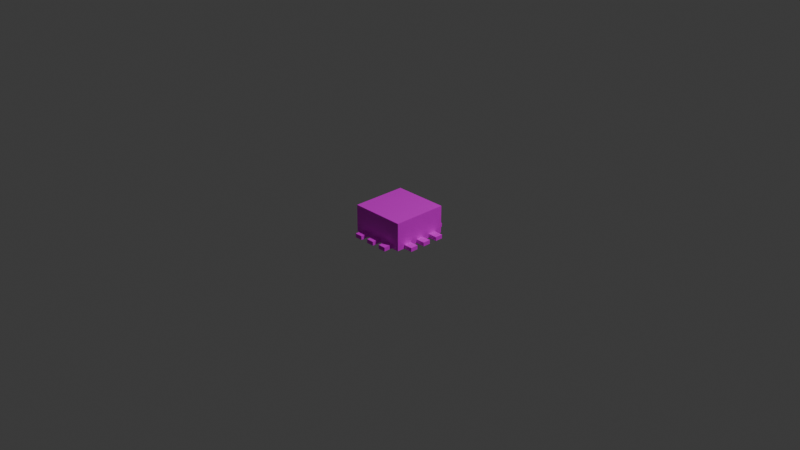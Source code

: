 # Source: socket.blend  (saved by Blender 4.3.34; exported with 4.5.12 LTS)
import bpy
from mathutils import Matrix  # noqa: F401  (used for matrix-valued properties, if any)

bpy.ops.wm.read_factory_settings(use_empty=True)
scene = bpy.context.scene
scene.name = 'Scene'

# ---- collections
col_collection = bpy.data.collections.new('Collection'); scene.collection.children.link(col_collection)

# ---- images (referenced by path relative to the original .blend; pixels are not part of the script)
import os
ASSET_DIR = os.environ.get("B2B_ASSET_DIR", "")  # directory of the original .blend (textures are referenced by path, not embedded)
HERE = os.path.dirname(os.path.abspath(__file__))  # packed textures are extracted next to this script under _unpacked/

def load_image(name, relpath, width, height, colorspace="sRGB"):
    """Load a texture the original file referenced (path relative to the .blend, or extracted next to this script)."""
    p = next((c for c in (os.path.join(HERE, relpath), os.path.join(ASSET_DIR, relpath)) if relpath and os.path.exists(c)), "")
    if p:
        img = bpy.data.images.load(p, check_existing=True)
        img.name = name
    else:  # same state as the original file: an image datablock whose file is absent (Cycles renders it pink)
        img = bpy.data.images.new(name, width, height)
        img.source = "FILE"
        img.filepath = "//" + (relpath or name)
    img.colorspace_settings.name = colorspace
    return img
img_motherboard_colors_png = load_image('motherboard-colors.png', 'motherboard-colors.png', 1024, 1024, 'sRGB')

# ---- materials (node trees are filled in below, after node groups)
mat_material = bpy.data.materials.new('Material')
mat_material.alpha_threshold = 0.0
mat_material.roughness = 0.5
mat_material.line_color = (0.0, 0.0, 0.0, 1.0)

# ---- material node trees
mat_material.use_nodes = True; mat_material.node_tree.nodes.clear()
_N = mat_material.node_tree.nodes; _L = mat_material.node_tree.links
n0 = _N.new('ShaderNodeOutputMaterial'); n0.name = 'Material Output'; n0.location = (300, 300)
n1 = _N.new('ShaderNodeBsdfPrincipled'); n1.name = 'Principled BSDF'; n1.location = (10, 300)
n1.inputs[3].default_value = 1.45
n2 = _N.new('ShaderNodeTexImage'); n2.name = 'Image Texture'; n2.location = (-280, 260)
n2.image = img_motherboard_colors_png
_L.new(n1.outputs[0], n0.inputs[0])
_L.new(n2.outputs[0], n1.inputs[0])
n0.is_active_output = True

# ---- world
world_world = bpy.data.worlds.new('World'); scene.world = world_world
world_world.use_nodes = True; world_world.node_tree.nodes.clear()
_N = world_world.node_tree.nodes; _L = world_world.node_tree.links
n0 = _N.new('ShaderNodeOutputWorld'); n0.name = 'World Output'; n0.location = (300, 300)
n1 = _N.new('ShaderNodeBackground'); n1.name = 'Background'; n1.location = (10, 300)
n1.inputs[0].default_value = (0.05088, 0.05088, 0.05088, 1.0)
_L.new(n1.outputs[0], n0.inputs[0])
n0.is_active_output = True
world_world.color = (0.05088, 0.05088, 0.05088)
world_world.sun_shadow_jitter_overblur = 0.0

# ---- cameras
cam_camera = bpy.data.cameras.new('Camera')
cam_camera.clip_end = 100.0
cam_camera.ortho_scale = 7.314

# ---- lights
light_light = bpy.data.lights.new('Light', 'POINT')
light_light.energy = 1000.0
light_light.shadow_soft_size = 0.1

# ---- meshes
me_cube = bpy.data.meshes.new('Cube')
me_cube.from_pydata([(1.0, 1.0, 1.0), (1.0, 1.0, -1.0), (1.0, -1.0, 1.0), (1.0, -1.0, -1.0), (-1.0, 1.0, 1.0), (-1.0, 1.0, -1.0), (-1.0, -1.0, 1.0), (-1.0, -1.0, -1.0), (1.0, -1.0, 1.0), (-1.0, -1.0, 1.0), (1.0, 1.0, 1.0), (-1.0, 1.0, 1.0), (-1.0, 0.7143, -1.0), (-1.0, 0.4286, -1.0), (-1.0, 0.1429, -1.0), (-1.0, -0.1429, -1.0), (-1.0, -0.4286, -1.0), (-1.0, -0.7143, -1.0), (1.0, 0.7143, 1.0), (1.0, 0.4286, 1.0), (1.0, 0.1429, 1.0), (1.0, -0.1429, 1.0), (1.0, -0.4286, 1.0), (1.0, -0.7143, 1.0), (-1.0, -0.7143, 1.0), (-1.0, -0.4286, 1.0), (-1.0, -0.1429, 1.0), (-1.0, 0.1429, 1.0), (-1.0, 0.4286, 1.0), (-1.0, 0.7143, 1.0), (1.0, -0.7143, -1.0), (1.0, -0.4286, -1.0), (1.0, -0.1429, -1.0), (1.0, 0.1429, -1.0), (1.0, 0.4286, -1.0), (1.0, 0.7143, -1.0), (1.0, 0.7143, 1.0), (1.0, 0.4286, 1.0), (1.0, 0.1429, 1.0), (1.0, -0.1429, 1.0), (1.0, -0.4286, 1.0), (1.0, -0.7143, 1.0), (-1.0, -0.7143, 1.0), (-1.0, -0.4286, 1.0), (-1.0, -0.1429, 1.0), (-1.0, 0.1429, 1.0), (-1.0, 0.4286, 1.0), (-1.0, 0.7143, 1.0), (0.7143, 1.0, -1.0), (0.4286, 1.0, -1.0), (0.1429, 1.0, -1.0), (-0.1429, 1.0, -1.0), (-0.4286, 1.0, -1.0), (-0.7143, 1.0, -1.0), (0.7143, -1.0, 1.0), (0.4286, -1.0, 1.0), (0.1429, -1.0, 1.0), (-0.1429, -1.0, 1.0), (-0.4286, -1.0, 1.0), (-0.7143, -1.0, 1.0), (-0.7143, -1.0, -1.0), (-0.4286, -1.0, -1.0), (-0.1429, -1.0, -1.0), (0.1429, -1.0, -1.0), (0.4286, -1.0, -1.0), (0.7143, -1.0, -1.0), (-0.7143, 1.0, 1.0), (-0.4286, 1.0, 1.0), (-0.1429, 1.0, 1.0), (0.1429, 1.0, 1.0), (0.4286, 1.0, 1.0), (0.7143, 1.0, 1.0), (0.7143, -1.0, 1.0), (0.4286, -1.0, 1.0), (0.1429, -1.0, 1.0), (-0.1429, -1.0, 1.0), (-0.4286, -1.0, 1.0), (-0.7143, -1.0, 1.0), (-0.7143, 1.0, 1.0), (-0.4286, 1.0, 1.0), (-0.1429, 1.0, 1.0), (0.1429, 1.0, 1.0), (0.4286, 1.0, 1.0), (0.7143, 1.0, 1.0), (1.0, 1.0, 0.7143), (1.0, 1.0, 0.4286), (1.0, 1.0, 0.1429), (1.0, 1.0, -0.1429), (1.0, 1.0, -0.4286), (1.0, 1.0, -0.7143), (-1.0, -1.0, -0.7143), (-1.0, -1.0, -0.4286), (-1.0, -1.0, -0.1429), (-1.0, -1.0, 0.1429), (-1.0, -1.0, 0.4286), (-1.0, -1.0, 0.7143), (1.0, -1.0, 0.7143), (1.0, -1.0, 0.4286), (1.0, -1.0, 0.1429), (1.0, -1.0, -0.1429), (1.0, -1.0, -0.4286), (1.0, -1.0, -0.7143), (-1.0, 1.0, 0.7143), (-1.0, 1.0, 0.4286), (-1.0, 1.0, 0.1429), (-1.0, 1.0, -0.1429), (-1.0, 1.0, -0.4286), (-1.0, 1.0, -0.7143), (1.0, 0.7143, -0.7143), (1.0, 0.4286, -0.7143), (1.0, 0.1429, -0.7143), (1.0, -0.1429, -0.7143), (1.0, -0.4286, -0.7143), (1.0, -0.7143, -0.7143), (-1.0, -0.7143, -0.7143), (-1.0, -0.4286, -0.7143), (-1.0, -0.1429, -0.7143), (-1.0, 0.1429, -0.7143), (-1.0, 0.4286, -0.7143), (-1.0, 0.7143, -0.7143), (-0.7143, 1.0, -0.7143), (-0.4286, 1.0, -0.7143), (-0.1429, 1.0, -0.7143), (0.1429, 1.0, -0.7143), (0.4286, 1.0, -0.7143), (0.7143, 1.0, -0.7143), (0.7143, -1.0, -0.7143), (0.4286, -1.0, -0.7143), (0.1429, -1.0, -0.7143), (-0.1429, -1.0, -0.7143), (-0.4286, -1.0, -0.7143), (-0.7143, -1.0, -0.7143), (-0.7143, -1.0, -1.0), (-0.4286, -1.0, -1.0), (-0.4286, -1.0, -0.7143), (-0.7143, -1.0, -0.7143), (-0.1429, -1.333, -1.0), (0.1429, -1.333, -1.0), (0.4286, -1.333, -1.0), (0.7143, -1.333, -1.0), (0.7143, -1.333, -0.7143), (0.4286, -1.333, -0.7143), (0.1429, -1.333, -0.7143), (-0.1429, -1.333, -0.7143), (-0.7143, -1.333, -1.0), (-0.4286, -1.333, -1.0), (-0.4286, -1.333, -0.7143), (-0.7143, -1.333, -0.7143), (-1.333, 0.7143, -1.0), (-1.333, 0.4286, -1.0), (-1.333, 0.1429, -1.0), (-1.333, -0.1429, -1.0), (-1.333, -0.4286, -1.0), (-1.333, -0.7143, -1.0), (-1.333, -0.7143, -0.7143), (-1.333, -0.4286, -0.7143), (-1.333, -0.1429, -0.7143), (-1.333, 0.1429, -0.7143), (-1.333, 0.4286, -0.7143), (-1.333, 0.7143, -0.7143), (0.7143, 1.333, -1.0), (0.4286, 1.333, -1.0), (0.1429, 1.333, -1.0), (-0.1429, 1.333, -1.0), (-0.4286, 1.333, -1.0), (-0.7143, 1.333, -1.0), (-0.7143, 1.333, -0.7143), (-0.4286, 1.333, -0.7143), (-0.1429, 1.333, -0.7143), (0.1429, 1.333, -0.7143), (0.4286, 1.333, -0.7143), (0.7143, 1.333, -0.7143), (1.333, -0.7143, -1.0), (1.333, -0.4286, -1.0), (1.333, -0.1429, -1.0), (1.333, 0.1429, -1.0), (1.333, 0.4286, -1.0), (1.333, 0.7143, -1.0), (1.333, 0.7143, -0.7143), (1.333, 0.4286, -0.7143), (1.333, 0.1429, -0.7143), (1.333, -0.1429, -0.7143), (1.333, -0.4286, -0.7143), (1.333, -0.7143, -0.7143), (-0.7143, -1.0, 1.0), (-1.0, -1.0, 1.0), (1.0, -0.7143, 1.0), (1.0, -1.0, 1.0), (-1.0, 0.7143, 1.0), (-1.0, 1.0, 1.0), (0.7143, 1.0, 1.0), (1.0, 1.0, 1.0), (1.0, 0.7143, 1.0), (1.0, 0.4286, 1.0), (1.0, 0.1429, 1.0), (1.0, -0.1429, 1.0), (1.0, -0.4286, 1.0), (-1.0, -0.7143, 1.0), (-1.0, -0.4286, 1.0), (-1.0, -0.1429, 1.0), (-1.0, 0.1429, 1.0), (-1.0, 0.4286, 1.0), (0.7143, -1.0, 1.0), (0.4286, -1.0, 1.0), (0.1429, -1.0, 1.0), (-0.1429, -1.0, 1.0), (-0.4286, -1.0, 1.0), (-0.7143, 1.0, 1.0), (-0.4286, 1.0, 1.0), (-0.1429, 1.0, 1.0), (0.1429, 1.0, 1.0), (0.4286, 1.0, 1.0)], [], [(66, 4, 11, 78), (54, 2, 8, 72), (24, 6, 9, 42), (18, 0, 10, 36), (2, 23, 41, 8), (23, 22, 40, 41), (22, 21, 39, 40), (21, 20, 38, 39), (20, 19, 37, 38), (19, 18, 36, 37), (4, 29, 47, 11), (29, 28, 46, 47), (28, 27, 45, 46), (27, 26, 44, 45), (26, 25, 43, 44), (25, 24, 42, 43), (23, 2, 96, 97, 98, 99, 100, 101, 3, 30, 113, 112, 31, 32, 111, 110, 33, 34, 109, 108, 35, 1, 89, 88, 87, 86, 85, 84, 0, 18, 19, 20, 21, 22), (59, 6, 95, 94, 93, 92, 91, 90, 7, 60, 131, 130, 61, 62, 129, 128, 63, 64, 127, 126, 65, 3, 101, 100, 99, 98, 97, 96, 2, 54, 55, 56, 57, 58), (6, 59, 77, 9), (59, 58, 76, 77), (58, 57, 75, 76), (57, 56, 74, 75), (56, 55, 73, 74), (55, 54, 72, 73), (0, 71, 83, 10), (71, 70, 82, 83), (70, 69, 81, 82), (69, 68, 80, 81), (68, 67, 79, 80), (67, 66, 78, 79), (60, 61, 133, 132), (133, 134, 146, 145), (63, 128, 142, 137), (29, 4, 102, 103, 104, 105, 106, 107, 5, 12, 119, 118, 13, 14, 117, 116, 15, 16, 115, 114, 17, 7, 90, 91, 92, 93, 94, 95, 6, 24, 25, 26, 27, 28), (53, 120, 166, 165), (123, 50, 162, 169), (48, 49, 161, 160), (30, 3, 65, 64, 63, 62, 61, 60, 7, 17, 16, 15, 14, 13, 12, 5, 53, 52, 51, 50, 49, 48, 1, 35, 34, 33, 32, 31), (12, 13, 149, 148), (118, 119, 159, 158), (15, 116, 156, 151), (71, 0, 84, 85, 86, 87, 88, 89, 1, 48, 125, 124, 49, 50, 123, 122, 51, 52, 121, 120, 53, 5, 107, 106, 105, 104, 103, 102, 4, 66, 67, 68, 69, 70), (33, 110, 180, 175), (110, 111, 181, 180), (113, 30, 172, 183), (128, 129, 143, 142), (131, 60, 132, 135), (61, 130, 134, 133), (130, 131, 135, 134), (137, 142, 143, 136), (139, 140, 141, 138), (145, 146, 147, 144), (129, 62, 136, 143), (135, 132, 144, 147), (65, 126, 140, 139), (64, 65, 139, 138), (126, 127, 141, 140), (134, 135, 147, 146), (127, 64, 138, 141), (132, 133, 145, 144), (62, 63, 137, 136), (149, 158, 159, 148), (151, 156, 157, 150), (153, 154, 155, 152), (117, 14, 150, 157), (114, 115, 155, 154), (17, 114, 154, 153), (16, 17, 153, 152), (13, 118, 158, 149), (115, 16, 152, 155), (116, 117, 157, 156), (14, 15, 151, 150), (119, 12, 148, 159), (161, 170, 171, 160), (163, 168, 169, 162), (165, 166, 167, 164), (52, 53, 165, 164), (124, 125, 171, 170), (120, 121, 167, 166), (49, 124, 170, 161), (121, 52, 164, 167), (50, 51, 163, 162), (125, 48, 160, 171), (122, 123, 169, 168), (51, 122, 168, 163), (173, 182, 183, 172), (175, 180, 181, 174), (177, 178, 179, 176), (30, 31, 173, 172), (111, 32, 174, 181), (34, 35, 177, 176), (112, 113, 183, 182), (35, 108, 178, 177), (108, 109, 179, 178), (31, 112, 182, 173), (109, 34, 176, 179), (32, 33, 175, 174), (79, 78, 207, 208), (197, 185, 184, 206, 205, 204, 203, 202, 187, 186, 196, 195, 194, 193, 192, 191, 190, 211, 210, 209, 208, 207, 189, 188, 201, 200, 199, 198), (36, 10, 191, 192), (80, 79, 208, 209), (37, 36, 192, 193), (81, 80, 209, 210), (38, 37, 193, 194), (82, 81, 210, 211), (39, 38, 194, 195), (83, 82, 211, 190), (40, 39, 195, 196), (41, 40, 196, 186), (42, 9, 185, 197), (72, 8, 187, 202), (43, 42, 197, 198), (73, 72, 202, 203), (44, 43, 198, 199), (9, 77, 184, 185), (74, 73, 203, 204), (45, 44, 199, 200), (8, 41, 186, 187), (75, 74, 204, 205), (46, 45, 200, 201), (11, 47, 188, 189), (76, 75, 205, 206), (47, 46, 201, 188), (10, 83, 190, 191), (77, 76, 206, 184), (78, 11, 189, 207)])
_uv = me_cube.uv_layers.new(name='UVMap')
_uv.uv.foreach_set('vector', [0.3779, 0.3055, 0.3779, 0.3055, 0.3779, 0.3055, 0.3779, 0.3055, 0.3779, 0.3055, 0.3779, 0.3055, 0.3779, 0.3055, 0.3779, 0.3055, 0.3779, 0.3055, 0.3779, 0.3055, 0.3779, 0.3055, 0.3779, 0.3055, 0.3779, 0.3055, 0.3779, 0.3055, 0.3779, 0.3055, 0.3779, 0.3055, 0.3779, 0.3055, 0.3779, 0.3055, 0.3779, 0.3055, 0.3779, 0.3055, 0.3779, 0.3055, 0.3779, 0.3055, 0.3779, 0.3055, 0.3779, 0.3055, 0.3779, 0.3055, 0.3779, 0.3055, 0.3779, 0.3055, 0.3779, 0.3055, 0.3779, 0.3055, 0.3779, 0.3055, 0.3779, 0.3055, 0.3779, 0.3055, 0.3779, 0.3055, 0.3779, 0.3055, 0.3779, 0.3055, 0.3779, 0.3055, 0.3779, 0.3055, 0.3779, 0.3055, 0.3779, 0.3055, 0.3779, 0.3055, 0.3779, 0.3055, 0.3779, 0.3055, 0.3779, 0.3055, 0.3779, 0.3055, 0.3779, 0.3055, 0.3779, 0.3055, 0.3779, 0.3055, 0.3779, 0.3055, 0.3779, 0.3055, 0.3779, 0.3055, 0.3779, 0.3055, 0.3779, 0.3055, 0.3779, 0.3055, 0.3779, 0.3055, 0.3779, 0.3055, 0.3779, 0.3055, 0.3779, 0.3055, 0.3779, 0.3055, 0.3779, 0.3055, 0.3779, 0.3055, 0.3779, 0.3055, 0.3779, 0.3055, 0.3779, 0.3055, 0.3779, 0.3055, 0.2583, 0.4704, 0.2583, 0.4603, 0.2684, 0.4603, 0.2785, 0.4603, 0.2885, 0.4603, 0.2986, 0.4603, 0.3087, 0.4603, 0.3188, 0.4603, 0.3289, 0.4603, 0.3289, 0.4704, 0.3188, 0.4704, 0.3188, 0.4805, 0.3289, 0.4805, 0.3289, 0.4906, 0.3188, 0.4906, 0.3188, 0.5007, 0.3289, 0.5007, 0.3289, 0.5108, 0.3188, 0.5108, 0.3188, 0.5209, 0.3289, 0.5209, 0.3289, 0.5309, 0.3188, 0.5309, 0.3087, 0.5309, 0.2986, 0.5309, 0.2885, 0.5309, 0.2785, 0.5309, 0.2684, 0.5309, 0.2583, 0.5309, 0.2583, 0.5209, 0.2583, 0.5108, 0.2583, 0.5007, 0.2583, 0.4906, 0.2583, 0.4805, 0.6089, 0.4904, 0.6089, 0.4832, 0.6162, 0.4832, 0.6235, 0.4832, 0.6307, 0.4832, 0.638, 0.4832, 0.6452, 0.4832, 0.6525, 0.4832, 0.6598, 0.4832, 0.6598, 0.4904, 0.6525, 0.4904, 0.6525, 0.4977, 0.6598, 0.4977, 0.6598, 0.5049, 0.6525, 0.5049, 0.6525, 0.5122, 0.6598, 0.5122, 0.6598, 0.5195, 0.6525, 0.5195, 0.6525, 0.5267, 0.6598, 0.5267, 0.6598, 0.534, 0.6525, 0.534, 0.6452, 0.534, 0.638, 0.534, 0.6307, 0.534, 0.6235, 0.534, 0.6162, 0.534, 0.6089, 0.534, 0.6089, 0.5267, 0.6089, 0.5195, 0.6089, 0.5122, 0.6089, 0.5049, 0.6089, 0.4977, 0.3779, 0.3055, 0.3779, 0.3055, 0.3779, 0.3055, 0.3779, 0.3055, 0.3779, 0.3055, 0.3779, 0.3055, 0.3779, 0.3055, 0.3779, 0.3055, 0.3779, 0.3055, 0.3779, 0.3055, 0.3779, 0.3055, 0.3779, 0.3055, 0.3779, 0.3055, 0.3779, 0.3055, 0.3779, 0.3055, 0.3779, 0.3055, 0.3779, 0.3055, 0.3779, 0.3055, 0.3779, 0.3055, 0.3779, 0.3055, 0.3779, 0.3055, 0.3779, 0.3055, 0.3779, 0.3055, 0.3779, 0.3055, 0.3779, 0.3055, 0.3779, 0.3055, 0.3779, 0.3055, 0.3779, 0.3055, 0.3779, 0.3055, 0.3779, 0.3055, 0.3779, 0.3055, 0.3779, 0.3055, 0.3779, 0.3055, 0.3779, 0.3055, 0.3779, 0.3055, 0.3779, 0.3055, 0.3779, 0.3055, 0.3779, 0.3055, 0.3779, 0.3055, 0.3779, 0.3055, 0.3779, 0.3055, 0.3779, 0.3055, 0.3779, 0.3055, 0.3779, 0.3055, 0.3779, 0.3055, 0.3779, 0.3055, 0.3779, 0.3055, 0.3779, 0.3055, 0.4369, 0.3055, 0.4369, 0.3055, 0.4369, 0.3055, 0.4369, 0.3055, 0.3232, 0.7636, 0.3086, 0.7636, 0.3086, 0.7466, 0.3232, 0.7466, 0.3236, 0.742, 0.3091, 0.742, 0.3091, 0.7251, 0.3236, 0.7251, 0.3794, 0.478, 0.3794, 0.4698, 0.3877, 0.4698, 0.396, 0.4698, 0.4042, 0.4698, 0.4125, 0.4698, 0.4207, 0.4698, 0.429, 0.4698, 0.4372, 0.4698, 0.4372, 0.478, 0.429, 0.478, 0.429, 0.4863, 0.4372, 0.4863, 0.4372, 0.4945, 0.429, 0.4945, 0.429, 0.5028, 0.4372, 0.5028, 0.4372, 0.5111, 0.429, 0.5111, 0.429, 0.5193, 0.4372, 0.5193, 0.4372, 0.5276, 0.429, 0.5276, 0.4207, 0.5276, 0.4125, 0.5276, 0.4042, 0.5276, 0.396, 0.5276, 0.3877, 0.5276, 0.3794, 0.5276, 0.3794, 0.5193, 0.3794, 0.5111, 0.3794, 0.5028, 0.3794, 0.4945, 0.3794, 0.4863, 0.3236, 0.765, 0.3091, 0.765, 0.3091, 0.7481, 0.3236, 0.7481, 0.29, 0.7121, 0.3045, 0.7121, 0.3045, 0.7291, 0.29, 0.7291, 0.2728, 0.7833, 0.2728, 0.7522, 0.309, 0.7522, 0.309, 0.7833, 0.1655, 0.2711, 0.1569, 0.2711, 0.1569, 0.2625, 0.1569, 0.2539, 0.1569, 0.2453, 0.1569, 0.2367, 0.1569, 0.2281, 0.1569, 0.2195, 0.1569, 0.2109, 0.1655, 0.2109, 0.1741, 0.2109, 0.1827, 0.2109, 0.1913, 0.2109, 0.1999, 0.2109, 0.2085, 0.2109, 0.2172, 0.2109, 0.2172, 0.2195, 0.2172, 0.2281, 0.2172, 0.2367, 0.2172, 0.2453, 0.2172, 0.2539, 0.2172, 0.2625, 0.2172, 0.2711, 0.2085, 0.2711, 0.1999, 0.2711, 0.1913, 0.2711, 0.1827, 0.2711, 0.1741, 0.2711, 0.298, 0.7614, 0.267, 0.7614, 0.267, 0.7252, 0.298, 0.7252, 0.273, 0.715, 0.273, 0.7295, 0.2561, 0.7295, 0.2561, 0.715, 0.2735, 0.792, 0.2532, 0.792, 0.2532, 0.7683, 0.2735, 0.7683, 0.4861, 0.5086, 0.4861, 0.5016, 0.4931, 0.5016, 0.5001, 0.5016, 0.5071, 0.5016, 0.5141, 0.5016, 0.5211, 0.5016, 0.5281, 0.5016, 0.5352, 0.5016, 0.5352, 0.5086, 0.5281, 0.5086, 0.5281, 0.5156, 0.5352, 0.5156, 0.5352, 0.5226, 0.5281, 0.5226, 0.5281, 0.5296, 0.5352, 0.5296, 0.5352, 0.5366, 0.5281, 0.5366, 0.5281, 0.5437, 0.5352, 0.5437, 0.5352, 0.5507, 0.5281, 0.5507, 0.5211, 0.5507, 0.5141, 0.5507, 0.5071, 0.5507, 0.5001, 0.5507, 0.4931, 0.5507, 0.4861, 0.5507, 0.4861, 0.5437, 0.4861, 0.5366, 0.4861, 0.5296, 0.4861, 0.5226, 0.4861, 0.5156, 0.2738, 0.7887, 0.2593, 0.7887, 0.2593, 0.7717, 0.2738, 0.7717, 0.3064, 0.7896, 0.2754, 0.7896, 0.2754, 0.7534, 0.3064, 0.7534, 0.3004, 0.7279, 0.315, 0.7279, 0.315, 0.7449, 0.3004, 0.7449, 0.3008, 0.8061, 0.2698, 0.8061, 0.2698, 0.7699, 0.3008, 0.7699, 0.4369, 0.3055, 0.4369, 0.3055, 0.4369, 0.3055, 0.4369, 0.3055, 0.4369, 0.3055, 0.4369, 0.3055, 0.4369, 0.3055, 0.4369, 0.3055, 0.4369, 0.3055, 0.4369, 0.3055, 0.4369, 0.3055, 0.4369, 0.3055, 0.3291, 0.8173, 0.3145, 0.8173, 0.3145, 0.8027, 0.3291, 0.8027, 0.3036, 0.823, 0.2891, 0.823, 0.2891, 0.8085, 0.3036, 0.8085, 0.3223, 0.8115, 0.3077, 0.8115, 0.3077, 0.797, 0.3223, 0.797, 0.3063, 0.7279, 0.3209, 0.7279, 0.3209, 0.7449, 0.3063, 0.7449, 0.3122, 0.7308, 0.3268, 0.7308, 0.3268, 0.7478, 0.3122, 0.7478, 0.3045, 0.7924, 0.29, 0.7924, 0.29, 0.7754, 0.3045, 0.7754, 0.3124, 0.7609, 0.3124, 0.7919, 0.2762, 0.7919, 0.2762, 0.7609, 0.311, 0.7652, 0.2799, 0.7652, 0.2799, 0.729, 0.311, 0.729, 0.3046, 0.7652, 0.2736, 0.7652, 0.2736, 0.729, 0.3046, 0.729, 0.3154, 0.7294, 0.33, 0.7294, 0.33, 0.7463, 0.3154, 0.7463, 0.3173, 0.803, 0.2863, 0.803, 0.2863, 0.7668, 0.3173, 0.7668, 0.3187, 0.7694, 0.3187, 0.8004, 0.2825, 0.8004, 0.2825, 0.7694, 0.3227, 0.8129, 0.3082, 0.8129, 0.3082, 0.7984, 0.3227, 0.7984, 0.3055, 0.763, 0.2745, 0.763, 0.2745, 0.732, 0.3055, 0.732, 0.314, 0.8158, 0.2995, 0.8158, 0.2995, 0.8013, 0.314, 0.8013, 0.3086, 0.7236, 0.3232, 0.7236, 0.3232, 0.7406, 0.3086, 0.7406, 0.2995, 0.7754, 0.314, 0.7754, 0.314, 0.7924, 0.2995, 0.7924, 0.32, 0.7924, 0.3054, 0.7924, 0.3054, 0.7754, 0.32, 0.7754, 0.32, 0.806, 0.289, 0.806, 0.289, 0.7698, 0.32, 0.7698, 0.3259, 0.7952, 0.3113, 0.7952, 0.3113, 0.7783, 0.3259, 0.7783, 0.29, 0.7452, 0.3045, 0.7452, 0.3045, 0.7621, 0.29, 0.7621, 0.279, 0.7107, 0.31, 0.7107, 0.31, 0.7469, 0.279, 0.7469, 0.3267, 0.7527, 0.2957, 0.7527, 0.2957, 0.7165, 0.3267, 0.7165, 0.273, 0.7295, 0.273, 0.7441, 0.2561, 0.7441, 0.2561, 0.7295, 0.3066, 0.7974, 0.2756, 0.7974, 0.2756, 0.7663, 0.3066, 0.7663, 0.3066, 0.8003, 0.2756, 0.8003, 0.2756, 0.7693, 0.3066, 0.7693, 0.32, 0.8158, 0.3054, 0.8158, 0.3054, 0.8013, 0.32, 0.8013, 0.281, 0.7975, 0.281, 0.7664, 0.3172, 0.7664, 0.3172, 0.7975, 0.2561, 0.8163, 0.2706, 0.8163, 0.2706, 0.8333, 0.2561, 0.8333, 0.2593, 0.8163, 0.2738, 0.8163, 0.2738, 0.8333, 0.2593, 0.8333, 0.3291, 0.7938, 0.3145, 0.7938, 0.3145, 0.7768, 0.3291, 0.7768, 0.3004, 0.7509, 0.315, 0.7509, 0.315, 0.7679, 0.3004, 0.7679, 0.2801, 0.7904, 0.2801, 0.7593, 0.3162, 0.7593, 0.3162, 0.7904, 0.3063, 0.7509, 0.3209, 0.7509, 0.3209, 0.7679, 0.3063, 0.7679, 0.2852, 0.7714, 0.3162, 0.7714, 0.3162, 0.8076, 0.2852, 0.8076, 0.3223, 0.788, 0.3077, 0.788, 0.3077, 0.7711, 0.3223, 0.7711, 0.3093, 0.8039, 0.2783, 0.8039, 0.2783, 0.7728, 0.3093, 0.7728, 0.312, 0.8045, 0.281, 0.8045, 0.281, 0.7735, 0.312, 0.7735, 0.3259, 0.8187, 0.3113, 0.8187, 0.3113, 0.8042, 0.3259, 0.8042, 0.2835, 0.7711, 0.3145, 0.7711, 0.3145, 0.8072, 0.2835, 0.8072, 0.3122, 0.7538, 0.3268, 0.7538, 0.3268, 0.7708, 0.3122, 0.7708, 0.277, 0.761, 0.308, 0.761, 0.308, 0.7972, 0.277, 0.7972, 0.3098, 0.8146, 0.2788, 0.8146, 0.2788, 0.7785, 0.3098, 0.7785, 0.2617, 0.7441, 0.2617, 0.7295, 0.2786, 0.7295, 0.2786, 0.7441, 0.2617, 0.7295, 0.2617, 0.715, 0.2786, 0.715, 0.2786, 0.7295, 0.3227, 0.7895, 0.3082, 0.7895, 0.3082, 0.7725, 0.3227, 0.7725, 0.3154, 0.7524, 0.33, 0.7524, 0.33, 0.7693, 0.3154, 0.7693, 0.2648, 0.7595, 0.2959, 0.7595, 0.2959, 0.7957, 0.2648, 0.7957, 0.3779, 0.3055, 0.3779, 0.3055, 0.3779, 0.3055, 0.3779, 0.3055, 0.4105, 0.8851, 0.4145, 0.8851, 0.4145, 0.889, 0.4145, 0.893, 0.4145, 0.897, 0.4145, 0.9009, 0.4145, 0.9049, 0.4145, 0.9089, 0.4145, 0.9128, 0.4105, 0.9128, 0.4065, 0.9128, 0.4026, 0.9128, 0.3986, 0.9128, 0.3946, 0.9128, 0.3906, 0.9128, 0.3867, 0.9128, 0.3867, 0.9089, 0.3867, 0.9049, 0.3867, 0.9009, 0.3867, 0.897, 0.3867, 0.893, 0.3867, 0.889, 0.3867, 0.8851, 0.3906, 0.8851, 0.3946, 0.8851, 0.3986, 0.8851, 0.4026, 0.8851, 0.4065, 0.8851, 0.3779, 0.3055, 0.3779, 0.3055, 0.3779, 0.3055, 0.3779, 0.3055, 0.3779, 0.3055, 0.3779, 0.3055, 0.3779, 0.3055, 0.3779, 0.3055, 0.3779, 0.3055, 0.3779, 0.3055, 0.3779, 0.3055, 0.3779, 0.3055, 0.3779, 0.3055, 0.3779, 0.3055, 0.3779, 0.3055, 0.3779, 0.3055, 0.3779, 0.3055, 0.3779, 0.3055, 0.3779, 0.3055, 0.3779, 0.3055, 0.3779, 0.3055, 0.3779, 0.3055, 0.3779, 0.3055, 0.3779, 0.3055, 0.3779, 0.3055, 0.3779, 0.3055, 0.3779, 0.3055, 0.3779, 0.3055, 0.3779, 0.3055, 0.3779, 0.3055, 0.3779, 0.3055, 0.3779, 0.3055, 0.3779, 0.3055, 0.3779, 0.3055, 0.3779, 0.3055, 0.3779, 0.3055, 0.3779, 0.3055, 0.3779, 0.3055, 0.3779, 0.3055, 0.3779, 0.3055, 0.3779, 0.3055, 0.3779, 0.3055, 0.3779, 0.3055, 0.3779, 0.3055, 0.3779, 0.3055, 0.3779, 0.3055, 0.3779, 0.3055, 0.3779, 0.3055, 0.3779, 0.3055, 0.3779, 0.3055, 0.3779, 0.3055, 0.3779, 0.3055, 0.3779, 0.3055, 0.3779, 0.3055, 0.3779, 0.3055, 0.3779, 0.3055, 0.3779, 0.3055, 0.3779, 0.3055, 0.3779, 0.3055, 0.3779, 0.3055, 0.3779, 0.3055, 0.3779, 0.3055, 0.3779, 0.3055, 0.3779, 0.3055, 0.3779, 0.3055, 0.3779, 0.3055, 0.3779, 0.3055, 0.3779, 0.3055, 0.3779, 0.3055, 0.3779, 0.3055, 0.3779, 0.3055, 0.3779, 0.3055, 0.3779, 0.3055, 0.3779, 0.3055, 0.3779, 0.3055, 0.3779, 0.3055, 0.3779, 0.3055, 0.3779, 0.3055, 0.3779, 0.3055, 0.3779, 0.3055, 0.3779, 0.3055, 0.3779, 0.3055, 0.3779, 0.3055, 0.3779, 0.3055, 0.3779, 0.3055, 0.3779, 0.3055, 0.3779, 0.3055, 0.3779, 0.3055, 0.3779, 0.3055, 0.3779, 0.3055, 0.3779, 0.3055, 0.3779, 0.3055, 0.3779, 0.3055, 0.3779, 0.3055, 0.3779, 0.3055, 0.3779, 0.3055, 0.3779, 0.3055, 0.3779, 0.3055, 0.3779, 0.3055, 0.3779, 0.3055, 0.3779, 0.3055, 0.3779, 0.3055, 0.3779, 0.3055, 0.3779, 0.3055, 0.3779, 0.3055, 0.3779, 0.3055, 0.3779, 0.3055, 0.3779, 0.3055])
me_cube.materials.append(mat_material)
me_cube.use_mirror_vertex_groups = False
me_cube.update()

# ---- objects
ob_cube = bpy.data.objects.new('Cube', me_cube)
ob_light = bpy.data.objects.new('Light', light_light)
ob_camera = bpy.data.objects.new('Camera', cam_camera)

# ---- transforms, parenting, visibility, modifiers, constraints
ob_cube.location = (0.0, 0.0, 0.0)
ob_cube.scale = (0.3, 0.3, 0.15)
ob_cube.lock_rotations_4d = False
ob_cube.empty_display_type = 'ARROWS'
ob_cube.lineart.crease_threshold = 0.0
ob_light.location = (4.076, 1.005, 5.904)
ob_light.rotation_euler = (0.6503, 0.05522, 1.866)
ob_light.lock_rotations_4d = False
ob_light.empty_display_type = 'ARROWS'
ob_light.color = (0.0, 0.0, 0.0, 0.0)
ob_light.lineart.crease_threshold = 0.0
ob_camera.location = (7.359, -6.926, 4.958)
ob_camera.rotation_euler = (1.109, 0.0, 0.8149)
ob_camera.lock_rotations_4d = False
ob_camera.empty_display_type = 'ARROWS'
ob_camera.color = (0.0, 0.0, 0.0, 0.0)
ob_camera.display_type = 'WIRE'
ob_camera.lineart.crease_threshold = 0.0

# ---- collection membership
col_collection.objects.link(ob_cube)
col_collection.objects.link(ob_light)
col_collection.objects.link(ob_camera)

# ---- scene / render settings (as saved in the file)
scene.camera = ob_camera
scene.frame_start = 1; scene.frame_end = 250; scene.frame_set(1)
scene.render.engine = 'BLENDER_EEVEE_NEXT'
bpy.context.view_layer.update()
